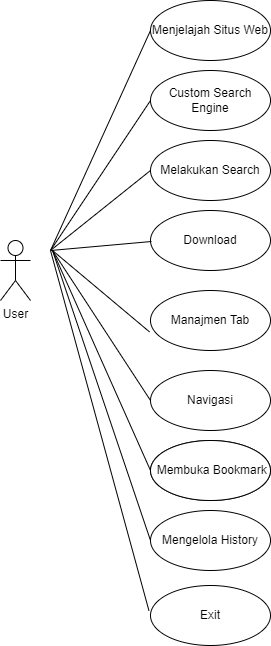

The diagram above was exported from draw.io. Its source (the exported page's mxGraphModel, read from the mxfile embedded in the PNG):
<mxGraphModel dx="660" dy="280" grid="1" gridSize="10" guides="1" tooltips="1" connect="1" arrows="1" fold="1" page="1" pageScale="1" pageWidth="827" pageHeight="1169" math="0" shadow="0">
  <root>
    <mxCell id="0" />
    <mxCell id="1" parent="0" />
    <mxCell id="OnWDRDQoq3fc-21I2IQ4-1" value="User" style="shape=umlActor;verticalLabelPosition=bottom;verticalAlign=top;html=1;outlineConnect=0;" parent="1" vertex="1">
      <mxGeometry x="120" y="270" width="30" height="60" as="geometry" />
    </mxCell>
    <mxCell id="OnWDRDQoq3fc-21I2IQ4-2" value="Menjelajah Situs Web" style="ellipse;whiteSpace=wrap;html=1;" parent="1" vertex="1">
      <mxGeometry x="270" y="30" width="120" height="60" as="geometry" />
    </mxCell>
    <mxCell id="OnWDRDQoq3fc-21I2IQ4-3" value="Custom Search Engine" style="ellipse;whiteSpace=wrap;html=1;" parent="1" vertex="1">
      <mxGeometry x="270" y="100" width="120" height="60" as="geometry" />
    </mxCell>
    <mxCell id="OnWDRDQoq3fc-21I2IQ4-4" value="Manajemen Bookmark" style="ellipse;whiteSpace=wrap;html=1;" parent="1" vertex="1">
      <mxGeometry x="270" y="470" width="120" height="60" as="geometry" />
    </mxCell>
    <mxCell id="OnWDRDQoq3fc-21I2IQ4-5" value="Mengelola History" style="ellipse;whiteSpace=wrap;html=1;" parent="1" vertex="1">
      <mxGeometry x="270" y="540" width="120" height="60" as="geometry" />
    </mxCell>
    <mxCell id="OnWDRDQoq3fc-21I2IQ4-6" value="Exit" style="ellipse;whiteSpace=wrap;html=1;" parent="1" vertex="1">
      <mxGeometry x="270" y="615" width="120" height="60" as="geometry" />
    </mxCell>
    <mxCell id="OnWDRDQoq3fc-21I2IQ4-7" value="Manajmen Tab" style="ellipse;whiteSpace=wrap;html=1;" parent="1" vertex="1">
      <mxGeometry x="270" y="320" width="120" height="60" as="geometry" />
    </mxCell>
    <mxCell id="OnWDRDQoq3fc-21I2IQ4-8" value="Melakukan Search" style="ellipse;whiteSpace=wrap;html=1;" parent="1" vertex="1">
      <mxGeometry x="270" y="170" width="120" height="60" as="geometry" />
    </mxCell>
    <mxCell id="OnWDRDQoq3fc-21I2IQ4-9" value="Navigasi" style="ellipse;whiteSpace=wrap;html=1;" parent="1" vertex="1">
      <mxGeometry x="270" y="400" width="120" height="60" as="geometry" />
    </mxCell>
    <mxCell id="OnWDRDQoq3fc-21I2IQ4-10" value="&amp;nbsp;Membuka Bookmark" style="ellipse;whiteSpace=wrap;html=1;" parent="1" vertex="1">
      <mxGeometry x="270" y="470" width="120" height="60" as="geometry" />
    </mxCell>
    <mxCell id="OnWDRDQoq3fc-21I2IQ4-12" value="" style="endArrow=none;html=1;rounded=0;entryX=0;entryY=0.5;entryDx=0;entryDy=0;" parent="1" target="OnWDRDQoq3fc-21I2IQ4-2" edge="1">
      <mxGeometry width="50" height="50" relative="1" as="geometry">
        <mxPoint x="170" y="280" as="sourcePoint" />
        <mxPoint x="220" y="230" as="targetPoint" />
      </mxGeometry>
    </mxCell>
    <mxCell id="OnWDRDQoq3fc-21I2IQ4-13" value="" style="endArrow=none;html=1;rounded=0;entryX=0;entryY=0.5;entryDx=0;entryDy=0;" parent="1" target="OnWDRDQoq3fc-21I2IQ4-3" edge="1">
      <mxGeometry width="50" height="50" relative="1" as="geometry">
        <mxPoint x="170" y="280" as="sourcePoint" />
        <mxPoint x="270" y="60" as="targetPoint" />
      </mxGeometry>
    </mxCell>
    <mxCell id="OnWDRDQoq3fc-21I2IQ4-14" value="" style="endArrow=none;html=1;rounded=0;entryX=0;entryY=0.5;entryDx=0;entryDy=0;" parent="1" target="OnWDRDQoq3fc-21I2IQ4-8" edge="1">
      <mxGeometry width="50" height="50" relative="1" as="geometry">
        <mxPoint x="170" y="280" as="sourcePoint" />
        <mxPoint x="270" y="130" as="targetPoint" />
      </mxGeometry>
    </mxCell>
    <mxCell id="OnWDRDQoq3fc-21I2IQ4-17" value="" style="endArrow=none;html=1;rounded=0;entryX=0;entryY=0.5;entryDx=0;entryDy=0;exitX=-0.013;exitY=0.419;exitDx=0;exitDy=0;exitPerimeter=0;" parent="1" source="OnWDRDQoq3fc-21I2IQ4-6" edge="1">
      <mxGeometry width="50" height="50" relative="1" as="geometry">
        <mxPoint x="70" y="500" as="sourcePoint" />
        <mxPoint x="170" y="280" as="targetPoint" />
      </mxGeometry>
    </mxCell>
    <mxCell id="OnWDRDQoq3fc-21I2IQ4-18" value="" style="endArrow=none;html=1;rounded=0;entryX=0;entryY=0.5;entryDx=0;entryDy=0;exitX=0;exitY=0.5;exitDx=0;exitDy=0;" parent="1" source="OnWDRDQoq3fc-21I2IQ4-5" edge="1">
      <mxGeometry width="50" height="50" relative="1" as="geometry">
        <mxPoint x="270" y="550" as="sourcePoint" />
        <mxPoint x="172" y="280" as="targetPoint" />
      </mxGeometry>
    </mxCell>
    <mxCell id="OnWDRDQoq3fc-21I2IQ4-19" value="" style="endArrow=none;html=1;rounded=0;entryX=0;entryY=0.5;entryDx=0;entryDy=0;exitX=0;exitY=0.5;exitDx=0;exitDy=0;" parent="1" source="OnWDRDQoq3fc-21I2IQ4-10" edge="1">
      <mxGeometry width="50" height="50" relative="1" as="geometry">
        <mxPoint x="270" y="480" as="sourcePoint" />
        <mxPoint x="172" y="280" as="targetPoint" />
      </mxGeometry>
    </mxCell>
    <mxCell id="OnWDRDQoq3fc-21I2IQ4-20" value="" style="endArrow=none;html=1;rounded=0;entryX=0;entryY=0.5;entryDx=0;entryDy=0;exitX=0;exitY=0.5;exitDx=0;exitDy=0;" parent="1" source="OnWDRDQoq3fc-21I2IQ4-9" edge="1">
      <mxGeometry width="50" height="50" relative="1" as="geometry">
        <mxPoint x="270" y="410" as="sourcePoint" />
        <mxPoint x="172" y="280" as="targetPoint" />
      </mxGeometry>
    </mxCell>
    <mxCell id="OnWDRDQoq3fc-21I2IQ4-21" value="" style="endArrow=none;html=1;rounded=0;exitX=-0.008;exitY=0.69;exitDx=0;exitDy=0;exitPerimeter=0;" parent="1" source="OnWDRDQoq3fc-21I2IQ4-7" edge="1">
      <mxGeometry width="50" height="50" relative="1" as="geometry">
        <mxPoint x="270" y="270" as="sourcePoint" />
        <mxPoint x="172" y="280" as="targetPoint" />
      </mxGeometry>
    </mxCell>
    <mxCell id="OnWDRDQoq3fc-21I2IQ4-22" value="Download" style="ellipse;whiteSpace=wrap;html=1;" parent="1" vertex="1">
      <mxGeometry x="270" y="240" width="120" height="60" as="geometry" />
    </mxCell>
    <mxCell id="OnWDRDQoq3fc-21I2IQ4-23" value="" style="endArrow=none;html=1;rounded=0;exitX=-0.008;exitY=0.69;exitDx=0;exitDy=0;exitPerimeter=0;" parent="1" edge="1">
      <mxGeometry width="50" height="50" relative="1" as="geometry">
        <mxPoint x="271" y="271" as="sourcePoint" />
        <mxPoint x="170" y="280" as="targetPoint" />
      </mxGeometry>
    </mxCell>
  </root>
</mxGraphModel>